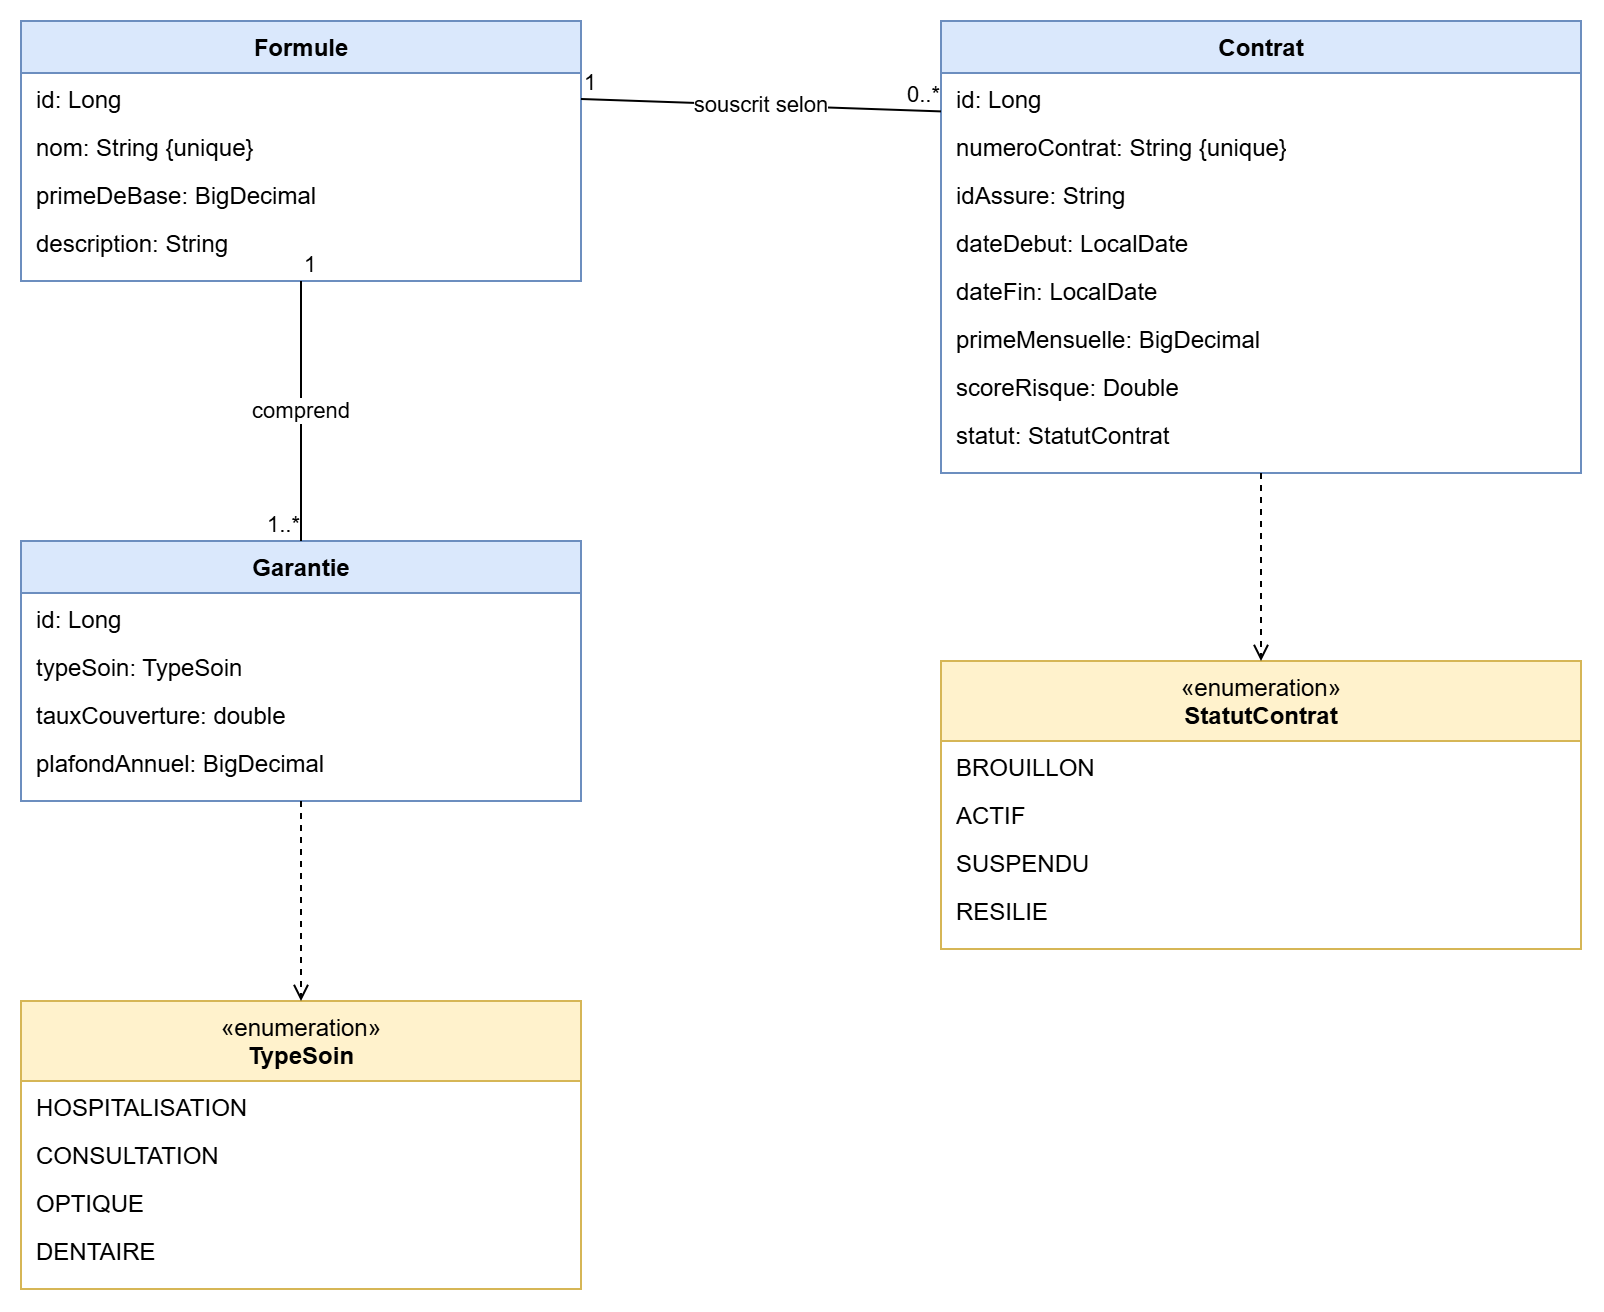

The diagram above was exported from draw.io. Its source (the exported page's mxGraphModel, read from the mxfile embedded in the PNG):
<mxGraphModel dx="1241" dy="677" grid="1" gridSize="10" guides="1" tooltips="1" connect="1" arrows="1" fold="1" page="1" pageScale="1" pageWidth="1169" pageHeight="827" math="0" shadow="0">
  <root>
    <mxCell id="0" />
    <mxCell id="1" parent="0" />
    <mxCell id="c77" parent="1" style="swimlane;html=1;fontStyle=0;align=center;verticalAlign=top;childLayout=stackLayout;horizontal=1;startSize=26;horizontalStack=0;resizeParent=1;resizeParentMax=0;resizeLast=0;collapsible=0;marginBottom=0;fillColor=#dae8fc;strokeColor=#6c8ebf;swimlaneFillColor=#ffffff;" value="&lt;b&gt;Formule&lt;/b&gt;" vertex="1">
      <mxGeometry height="130" width="280" x="40" y="40" as="geometry" />
    </mxCell>
    <mxCell id="c78" parent="c77" style="text;html=1;strokeColor=none;fillColor=none;align=left;verticalAlign=top;spacingLeft=6;overflow=hidden;rotatable=0;" value="id: Long" vertex="1">
      <mxGeometry height="24" width="280" y="26" as="geometry" />
    </mxCell>
    <mxCell id="c79" parent="c77" style="text;html=1;strokeColor=none;fillColor=none;align=left;verticalAlign=top;spacingLeft=6;overflow=hidden;rotatable=0;" value="nom: String {unique}" vertex="1">
      <mxGeometry height="24" width="280" y="50" as="geometry" />
    </mxCell>
    <mxCell id="c80" parent="c77" style="text;html=1;strokeColor=none;fillColor=none;align=left;verticalAlign=top;spacingLeft=6;overflow=hidden;rotatable=0;" value="primeDeBase: BigDecimal" vertex="1">
      <mxGeometry height="24" width="280" y="74" as="geometry" />
    </mxCell>
    <mxCell id="c81" parent="c77" style="text;html=1;strokeColor=none;fillColor=none;align=left;verticalAlign=top;spacingLeft=6;overflow=hidden;rotatable=0;" value="description: String" vertex="1">
      <mxGeometry height="24" width="280" y="98" as="geometry" />
    </mxCell>
    <mxCell id="c82" parent="1" style="swimlane;html=1;fontStyle=0;align=center;verticalAlign=top;childLayout=stackLayout;horizontal=1;startSize=26;horizontalStack=0;resizeParent=1;resizeParentMax=0;resizeLast=0;collapsible=0;marginBottom=0;fillColor=#dae8fc;strokeColor=#6c8ebf;swimlaneFillColor=#ffffff;" value="&lt;b&gt;Garantie&lt;/b&gt;" vertex="1">
      <mxGeometry height="130" width="280" x="40" y="300" as="geometry" />
    </mxCell>
    <mxCell id="c83" parent="c82" style="text;html=1;strokeColor=none;fillColor=none;align=left;verticalAlign=top;spacingLeft=6;overflow=hidden;rotatable=0;" value="id: Long" vertex="1">
      <mxGeometry height="24" width="280" y="26" as="geometry" />
    </mxCell>
    <mxCell id="c84" parent="c82" style="text;html=1;strokeColor=none;fillColor=none;align=left;verticalAlign=top;spacingLeft=6;overflow=hidden;rotatable=0;" value="typeSoin: TypeSoin" vertex="1">
      <mxGeometry height="24" width="280" y="50" as="geometry" />
    </mxCell>
    <mxCell id="c85" parent="c82" style="text;html=1;strokeColor=none;fillColor=none;align=left;verticalAlign=top;spacingLeft=6;overflow=hidden;rotatable=0;" value="tauxCouverture: double" vertex="1">
      <mxGeometry height="24" width="280" y="74" as="geometry" />
    </mxCell>
    <mxCell id="c86" parent="c82" style="text;html=1;strokeColor=none;fillColor=none;align=left;verticalAlign=top;spacingLeft=6;overflow=hidden;rotatable=0;" value="plafondAnnuel: BigDecimal" vertex="1">
      <mxGeometry height="24" width="280" y="98" as="geometry" />
    </mxCell>
    <mxCell id="c87" parent="1" style="swimlane;html=1;fontStyle=0;align=center;verticalAlign=top;childLayout=stackLayout;horizontal=1;startSize=26;horizontalStack=0;resizeParent=1;resizeParentMax=0;resizeLast=0;collapsible=0;marginBottom=0;fillColor=#dae8fc;strokeColor=#6c8ebf;swimlaneFillColor=#ffffff;" value="&lt;b&gt;Contrat&lt;/b&gt;" vertex="1">
      <mxGeometry height="226" width="320" x="500" y="40" as="geometry" />
    </mxCell>
    <mxCell id="c88" parent="c87" style="text;html=1;strokeColor=none;fillColor=none;align=left;verticalAlign=top;spacingLeft=6;overflow=hidden;rotatable=0;" value="id: Long" vertex="1">
      <mxGeometry height="24" width="320" y="26" as="geometry" />
    </mxCell>
    <mxCell id="c89" parent="c87" style="text;html=1;strokeColor=none;fillColor=none;align=left;verticalAlign=top;spacingLeft=6;overflow=hidden;rotatable=0;" value="numeroContrat: String {unique}" vertex="1">
      <mxGeometry height="24" width="320" y="50" as="geometry" />
    </mxCell>
    <mxCell id="c90" parent="c87" style="text;html=1;strokeColor=none;fillColor=none;align=left;verticalAlign=top;spacingLeft=6;overflow=hidden;rotatable=0;" value="idAssure: String" vertex="1">
      <mxGeometry height="24" width="320" y="74" as="geometry" />
    </mxCell>
    <mxCell id="c91" parent="c87" style="text;html=1;strokeColor=none;fillColor=none;align=left;verticalAlign=top;spacingLeft=6;overflow=hidden;rotatable=0;" value="dateDebut: LocalDate" vertex="1">
      <mxGeometry height="24" width="320" y="98" as="geometry" />
    </mxCell>
    <mxCell id="c92" parent="c87" style="text;html=1;strokeColor=none;fillColor=none;align=left;verticalAlign=top;spacingLeft=6;overflow=hidden;rotatable=0;" value="dateFin: LocalDate" vertex="1">
      <mxGeometry height="24" width="320" y="122" as="geometry" />
    </mxCell>
    <mxCell id="c93" parent="c87" style="text;html=1;strokeColor=none;fillColor=none;align=left;verticalAlign=top;spacingLeft=6;overflow=hidden;rotatable=0;" value="primeMensuelle: BigDecimal" vertex="1">
      <mxGeometry height="24" width="320" y="146" as="geometry" />
    </mxCell>
    <mxCell id="c94" parent="c87" style="text;html=1;strokeColor=none;fillColor=none;align=left;verticalAlign=top;spacingLeft=6;overflow=hidden;rotatable=0;" value="scoreRisque: Double" vertex="1">
      <mxGeometry height="24" width="320" y="170" as="geometry" />
    </mxCell>
    <mxCell id="c95" parent="c87" style="text;html=1;strokeColor=none;fillColor=none;align=left;verticalAlign=top;spacingLeft=6;overflow=hidden;rotatable=0;" value="statut: StatutContrat" vertex="1">
      <mxGeometry height="24" width="320" y="194" as="geometry" />
    </mxCell>
    <mxCell id="c96" parent="1" style="swimlane;html=1;fontStyle=0;align=center;verticalAlign=top;childLayout=stackLayout;horizontal=1;startSize=40;horizontalStack=0;resizeParent=1;resizeParentMax=0;resizeLast=0;collapsible=0;marginBottom=0;fillColor=#fff2cc;strokeColor=#d6b656;swimlaneFillColor=#ffffff;" value="«enumeration»&lt;br&gt;&lt;b&gt;TypeSoin&lt;/b&gt;" vertex="1">
      <mxGeometry height="144" width="280" x="40" y="530" as="geometry" />
    </mxCell>
    <mxCell id="c97" parent="c96" style="text;html=1;strokeColor=none;fillColor=none;align=left;verticalAlign=top;spacingLeft=6;overflow=hidden;rotatable=0;" value="HOSPITALISATION" vertex="1">
      <mxGeometry height="24" width="280" y="40" as="geometry" />
    </mxCell>
    <mxCell id="c98" parent="c96" style="text;html=1;strokeColor=none;fillColor=none;align=left;verticalAlign=top;spacingLeft=6;overflow=hidden;rotatable=0;" value="CONSULTATION" vertex="1">
      <mxGeometry height="24" width="280" y="64" as="geometry" />
    </mxCell>
    <mxCell id="c99" parent="c96" style="text;html=1;strokeColor=none;fillColor=none;align=left;verticalAlign=top;spacingLeft=6;overflow=hidden;rotatable=0;" value="OPTIQUE" vertex="1">
      <mxGeometry height="24" width="280" y="88" as="geometry" />
    </mxCell>
    <mxCell id="c100" parent="c96" style="text;html=1;strokeColor=none;fillColor=none;align=left;verticalAlign=top;spacingLeft=6;overflow=hidden;rotatable=0;" value="DENTAIRE" vertex="1">
      <mxGeometry height="24" width="280" y="112" as="geometry" />
    </mxCell>
    <mxCell id="c101" parent="1" style="swimlane;html=1;fontStyle=0;align=center;verticalAlign=top;childLayout=stackLayout;horizontal=1;startSize=40;horizontalStack=0;resizeParent=1;resizeParentMax=0;resizeLast=0;collapsible=0;marginBottom=0;fillColor=#fff2cc;strokeColor=#d6b656;swimlaneFillColor=#ffffff;" value="«enumeration»&lt;br&gt;&lt;b&gt;StatutContrat&lt;/b&gt;" vertex="1">
      <mxGeometry height="144" width="320" x="500" y="360" as="geometry" />
    </mxCell>
    <mxCell id="c102" parent="c101" style="text;html=1;strokeColor=none;fillColor=none;align=left;verticalAlign=top;spacingLeft=6;overflow=hidden;rotatable=0;" value="BROUILLON" vertex="1">
      <mxGeometry height="24" width="320" y="40" as="geometry" />
    </mxCell>
    <mxCell id="c103" parent="c101" style="text;html=1;strokeColor=none;fillColor=none;align=left;verticalAlign=top;spacingLeft=6;overflow=hidden;rotatable=0;" value="ACTIF" vertex="1">
      <mxGeometry height="24" width="320" y="64" as="geometry" />
    </mxCell>
    <mxCell id="c104" parent="c101" style="text;html=1;strokeColor=none;fillColor=none;align=left;verticalAlign=top;spacingLeft=6;overflow=hidden;rotatable=0;" value="SUSPENDU" vertex="1">
      <mxGeometry height="24" width="320" y="88" as="geometry" />
    </mxCell>
    <mxCell id="c105" parent="c101" style="text;html=1;strokeColor=none;fillColor=none;align=left;verticalAlign=top;spacingLeft=6;overflow=hidden;rotatable=0;" value="RESILIE" vertex="1">
      <mxGeometry height="24" width="320" y="112" as="geometry" />
    </mxCell>
    <mxCell id="c106" edge="1" parent="1" source="c77" style="endArrow=none;rounded=0;exitX=0.5;exitY=1;entryX=0.5;entryY=0;html=1;fontSize=11;" target="c82" value="comprend">
      <mxGeometry relative="1" as="geometry" />
    </mxCell>
    <mxCell id="c107" connectable="0" parent="c106" style="edgeLabel;html=1;resizable=0;align=left;verticalAlign=bottom;fontSize=11;labelBackgroundColor=none;" value="1" vertex="1">
      <mxGeometry relative="1" x="-1" as="geometry">
        <mxPoint as="offset" />
      </mxGeometry>
    </mxCell>
    <mxCell id="c108" connectable="0" parent="c106" style="edgeLabel;html=1;resizable=0;align=right;verticalAlign=bottom;fontSize=11;labelBackgroundColor=none;" value="1..*" vertex="1">
      <mxGeometry relative="1" x="1" as="geometry">
        <mxPoint as="offset" />
      </mxGeometry>
    </mxCell>
    <mxCell id="c109" edge="1" parent="1" source="c77" style="endArrow=none;rounded=0;exitX=1;exitY=0.3;entryX=0;entryY=0.2;html=1;fontSize=11;" target="c87" value="souscrit selon">
      <mxGeometry relative="1" as="geometry" />
    </mxCell>
    <mxCell id="c110" connectable="0" parent="c109" style="edgeLabel;html=1;resizable=0;align=left;verticalAlign=bottom;fontSize=11;labelBackgroundColor=none;" value="1" vertex="1">
      <mxGeometry relative="1" x="-1" as="geometry">
        <mxPoint as="offset" />
      </mxGeometry>
    </mxCell>
    <mxCell id="c111" connectable="0" parent="c109" style="edgeLabel;html=1;resizable=0;align=right;verticalAlign=bottom;fontSize=11;labelBackgroundColor=none;" value="0..*" vertex="1">
      <mxGeometry relative="1" x="1" as="geometry">
        <mxPoint as="offset" />
      </mxGeometry>
    </mxCell>
    <mxCell id="c112" edge="1" parent="1" source="c82" style="endArrow=open;dashed=1;rounded=0;html=1;fontSize=11;" target="c96" value="">
      <mxGeometry relative="1" as="geometry" />
    </mxCell>
    <mxCell id="c113" edge="1" parent="1" source="c87" style="endArrow=open;dashed=1;rounded=0;html=1;fontSize=11;" target="c101" value="">
      <mxGeometry relative="1" as="geometry" />
    </mxCell>
  </root>
</mxGraphModel>